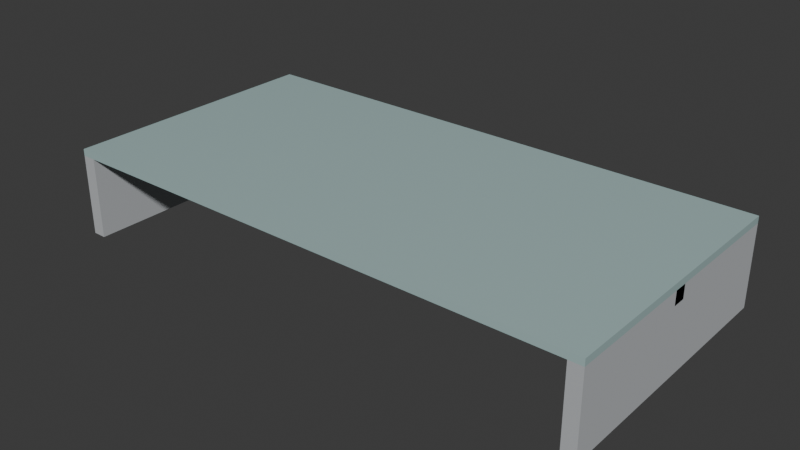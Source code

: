 # Source: galleria-cover.blend  (saved by Blender 5.2.44; exported with 4.5.12 LTS)
import bpy
from mathutils import Matrix  # noqa: F401  (used for matrix-valued properties, if any)

bpy.ops.wm.read_factory_settings(use_empty=True)
scene = bpy.context.scene
scene.name = 'Scene'

# ---- collections
col_collection = bpy.data.collections.new('Collection'); scene.collection.children.link(col_collection)

# ---- materials (node trees are filled in below, after node groups)
mat_steel = bpy.data.materials.new('steel')
mat_steel.diffuse_color = (0.4735, 0.491, 0.5089, 1.0)
mat_roof_glass = bpy.data.materials.new('roof-glass')
mat_roof_glass.diffuse_color = (0.3968, 0.5457, 0.5395, 1.0)

# ---- material node trees
mat_steel.use_nodes = True; mat_steel.node_tree.nodes.clear()
_N = mat_steel.node_tree.nodes; _L = mat_steel.node_tree.links
n0 = _N.new('ShaderNodeBsdfPrincipled'); n0.name = 'Principled BSDF'; n0.location = (-200, 100)
n0.inputs[0].default_value = (0.4735, 0.491, 0.5089, 1.0)
n0.inputs[2].default_value = 0.85
n0.inputs[10].default_value = 0.005
n1 = _N.new('ShaderNodeOutputMaterial'); n1.name = 'Material Output'; n1.location = (200, 100)
_L.new(n0.outputs[0], n1.inputs[0])
n1.is_active_output = True
mat_roof_glass.use_nodes = True; mat_roof_glass.node_tree.nodes.clear()
_N = mat_roof_glass.node_tree.nodes; _L = mat_roof_glass.node_tree.links
n0 = _N.new('ShaderNodeBsdfPrincipled'); n0.name = 'Principled BSDF'; n0.location = (-200, 100)
n0.inputs[0].default_value = (0.3968, 0.5457, 0.5395, 1.0)
n0.inputs[2].default_value = 0.25
n0.inputs[10].default_value = 0.005
n1 = _N.new('ShaderNodeOutputMaterial'); n1.name = 'Material Output'; n1.location = (200, 100)
_L.new(n0.outputs[0], n1.inputs[0])
n1.is_active_output = True

# ---- world
world_world = bpy.data.worlds.new('World'); scene.world = world_world
world_world.use_nodes = True; world_world.node_tree.nodes.clear()
_N = world_world.node_tree.nodes; _L = world_world.node_tree.links
n0 = _N.new('ShaderNodeOutputWorld'); n0.name = 'World Output'; n0.location = (200, 100)
n1 = _N.new('ShaderNodeBackground'); n1.name = 'Background'; n1.location = (-200, 100)
n1.inputs[0].default_value = (0.05088, 0.05088, 0.05088, 1.0)
_L.new(n1.outputs[0], n0.inputs[0])
n0.is_active_output = True
world_world.color = (0.05088, 0.05088, 0.05088)
world_world.sun_shadow_jitter_overblur = 0.0

# ---- meshes
me_upstand = bpy.data.meshes.new('upstand')
me_upstand.from_pydata([(-4.0, -2.0, 0.0), (-3.8, -2.0, 0.0), (-3.8, 2.0, 0.0), (-4.0, 2.0, 0.0), (-4.0, -2.0, 1.2), (-3.8, -2.0, 1.2), (-3.8, 2.0, 1.2), (-4.0, 2.0, 1.2), (3.8, -2.0, 0.0), (4.0, -2.0, 0.0), (4.0, 2.0, 0.0), (3.8, 2.0, 0.0), (3.8, -2.0, 1.2), (4.0, -2.0, 1.2), (4.0, 2.0, 1.2), (3.8, 2.0, 1.2), (-4.0, -2.0, 1.2), (4.0, -2.0, 1.2), (4.0, 2.0, 1.2), (-4.0, 2.0, 1.2), (-4.0, -2.0, 1.3), (4.0, -2.0, 1.3), (4.0, 2.0, 1.3), (-4.0, 2.0, 1.3), (-4.0, -0.1, 1.0), (4.0, -0.1, 1.0), (4.0, 0.1, 1.0), (-4.0, 0.1, 1.0), (-4.0, -0.1, 1.2), (4.0, -0.1, 1.2), (4.0, 0.1, 1.2), (-4.0, 0.1, 1.2)], [], [(0, 3, 2, 1), (4, 5, 6, 7), (0, 1, 5, 4), (1, 2, 6, 5), (2, 3, 7, 6), (3, 0, 4, 7), (8, 11, 10, 9), (12, 13, 14, 15), (8, 9, 13, 12), (9, 10, 14, 13), (10, 11, 15, 14), (11, 8, 12, 15), (16, 19, 18, 17), (20, 21, 22, 23), (16, 17, 21, 20), (17, 18, 22, 21), (18, 19, 23, 22), (19, 16, 20, 23), (24, 27, 26, 25), (28, 29, 30, 31), (24, 25, 29, 28), (25, 26, 30, 29), (26, 27, 31, 30), (27, 24, 28, 31)])
me_upstand.polygons.foreach_set('material_index', [0, 0, 0, 0, 0, 0, 0, 0, 0, 0, 0, 0, 1, 1, 1, 1, 1, 1, 0, 0, 0, 0, 0, 0])
me_upstand.materials.append(mat_steel)
me_upstand.materials.append(mat_roof_glass)
me_upstand.update()

# ---- objects
ob_galleria_cover = bpy.data.objects.new('galleria-cover', me_upstand)

# ---- transforms, parenting, visibility, modifiers, constraints
ob_galleria_cover.location = (0.0, 0.0, 0.0)

# ---- collection membership
col_collection.objects.link(ob_galleria_cover)

# ---- scene / render settings (as saved in the file)
scene.frame_start = 1; scene.frame_end = 250; scene.frame_set(1)
scene.render.engine = 'BLENDER_EEVEE_NEXT'
scene.render.bake_bias = 0.0
scene.render.bake_samples = 0
scene.render.compositor_device = 'GPU'
scene.eevee.use_volume_custom_range = False
scene.eevee.fast_gi_thickness_near = 0.1
scene.eevee.fast_gi_thickness_far = 0.0
scene.eevee.ray_tracing_options.screen_trace_thickness = 0.1
bpy.context.view_layer.update()

# ---- added for rendering (the .blend has no active camera and no usable light): camera, sun
cam_auto = bpy.data.cameras.new('AutoCamera')
cam_auto.lens = 50.0
cam_auto.sensor_width = 36.0
cam_auto.clip_end = 1000.0
ob_auto_camera = bpy.data.objects.new('AutoCamera', cam_auto)
scene.collection.objects.link(ob_auto_camera)
ob_auto_camera.location = (8.36241, -10.0349, 7.33993)
ob_auto_camera.rotation_euler = (1.09748, -7.21219e-08, 0.694738)
scene.camera = ob_auto_camera
light_auto_sun = bpy.data.lights.new('AutoSun', 'SUN')
light_auto_sun.energy = 3.0
light_auto_sun.angle = 0.0523599
ob_auto_sun = bpy.data.objects.new('AutoSun', light_auto_sun)
scene.collection.objects.link(ob_auto_sun)
ob_auto_sun.rotation_euler = (0.872665, 0.174533, 0.523599)
bpy.context.view_layer.update()
